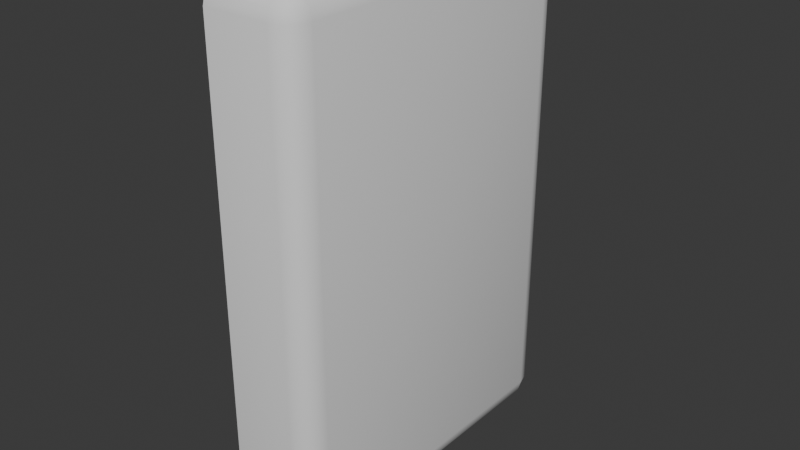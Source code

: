 # Source: lightswitch.blend  (saved by Blender 4.3.34; exported with 4.5.12 LTS)
import bpy
from mathutils import Matrix  # noqa: F401  (used for matrix-valued properties, if any)

bpy.ops.wm.read_factory_settings(use_empty=True)
scene = bpy.context.scene
scene.name = 'Scene'

# ---- collections
col_collection = bpy.data.collections.new('Collection'); scene.collection.children.link(col_collection)

# ---- node groups
ng_smooth_by_angle = bpy.data.node_groups.new('Smooth by Angle', 'GeometryNodeTree')
_s = ng_smooth_by_angle.interface.new_socket(name='Mesh', in_out='OUTPUT', socket_type='NodeSocketGeometry')
_s = ng_smooth_by_angle.interface.new_socket(name='Mesh', in_out='INPUT', socket_type='NodeSocketGeometry')
_s = ng_smooth_by_angle.interface.new_socket(name='Angle', in_out='INPUT', socket_type='NodeSocketFloat')
_s.subtype = 'ANGLE'
_s.default_value = 0.5236
_s.min_value = 0.0
_s.max_value = 3.142
_s.description = 'Maximum face angle for smooth edges'
_s = ng_smooth_by_angle.interface.new_socket(name='Ignore Sharpness', in_out='INPUT', socket_type='NodeSocketBool')
_s.force_non_field = True
ng_smooth_by_angle.description = 'Set the sharpness of mesh edges based on the angle between the neighboring faces'
ng_smooth_by_angle.is_modifier = True
_N = ng_smooth_by_angle.nodes; _L = ng_smooth_by_angle.links
n0 = _N.new('GeometryNodeSetShadeSmooth'); n0.name = 'Set Shade Smooth'; n0.location = (120, -80)
n0.domain = 'EDGE'
n1 = _N.new('GeometryNodeSetShadeSmooth'); n1.name = 'Set Shade Smooth.001'; n1.location = (300, -80)
n2 = _N.new('NodeGroupOutput'); n2.name = 'Group Output'; n2.location = (480, -80)
n3 = _N.new('GeometryNodeInputMeshEdgeAngle'); n3.name = 'Edge Angle'; n3.location = (-440, -240)
n4 = _N.new('NodeGroupInput'); n4.name = 'Group Input'; n4.location = (-80, -80)
n5 = _N.new('GeometryNodeInputEdgeSmooth'); n5.name = 'Is Edge Smooth'; n5.location = (-260, -120)
n6 = _N.new('GeometryNodeInputShadeSmooth'); n6.name = 'Is Shade Smooth'; n6.location = (-440, -397)
n7 = _N.new('FunctionNodeCompare'); n7.name = 'Compare'; n7.location = (-260, -260)
n7.operation = 'LESS_EQUAL'
n7.inputs[6].default_value = (0.0, 0.0, 0.0, 0.0)
n7.inputs[7].default_value = (0.0, 0.0, 0.0, 0.0)
n8 = _N.new('FunctionNodeBooleanMath'); n8.name = 'Boolean Math.001'; n8.location = (-80, -260)
n9 = _N.new('NodeGroupInput'); n9.name = 'Group Input.001'; n9.location = (-440, -329)
n10 = _N.new('NodeGroupInput'); n10.name = 'Group Input.002'; n10.location = (-259, -189)
n11 = _N.new('FunctionNodeBooleanMath'); n11.name = 'Boolean Math'; n11.location = (-80, -149)
n11.operation = 'OR'
n12 = _N.new('FunctionNodeBooleanMath'); n12.name = 'Boolean Math.002'; n12.location = (-260, -380)
n12.operation = 'OR'
n13 = _N.new('NodeGroupInput'); n13.name = 'Group Input.003'; n13.location = (-440, -460)
_L.new(n3.outputs[0], n7.inputs[0])
_L.new(n1.outputs[0], n2.inputs[0])
_L.new(n9.outputs[1], n7.inputs[1])
_L.new(n7.outputs[0], n8.inputs[0])
_L.new(n4.outputs[0], n0.inputs[0])
_L.new(n0.outputs[0], n1.inputs[0])
_L.new(n8.outputs[0], n0.inputs[2])
_L.new(n10.outputs[2], n11.inputs[1])
_L.new(n5.outputs[0], n11.inputs[0])
_L.new(n11.outputs[0], n0.inputs[1])
_L.new(n13.outputs[2], n12.inputs[1])
_L.new(n6.outputs[0], n12.inputs[0])
_L.new(n12.outputs[0], n8.inputs[1])
n2.is_active_output = True

# ---- world
world_world = bpy.data.worlds.new('World'); scene.world = world_world
world_world.use_nodes = True; world_world.node_tree.nodes.clear()
_N = world_world.node_tree.nodes; _L = world_world.node_tree.links
n0 = _N.new('ShaderNodeOutputWorld'); n0.name = 'World Output'; n0.location = (300, 300)
n1 = _N.new('ShaderNodeBackground'); n1.name = 'Background'; n1.location = (10, 300)
n1.inputs[0].default_value = (0.05088, 0.05088, 0.05088, 1.0)
_L.new(n1.outputs[0], n0.inputs[0])
n0.is_active_output = True
world_world.color = (0.05088, 0.05088, 0.05088)
world_world.sun_shadow_jitter_overblur = 0.0

# ---- meshes
me_cube_001 = bpy.data.meshes.new('Cube.001')
me_cube_001.from_pydata([(-0.1747, -0.5816, -1.0), (-0.1747, -0.6711, -0.9105), (-0.1747, -0.6263, -0.988), (-0.1747, -0.6591, -0.9553), (-0.1747, -0.6711, 0.9105), (-0.1747, -0.5816, 1.0), (-0.1747, -0.6591, 0.9553), (-0.1747, -0.6263, 0.988), (-0.1747, 0.6711, -0.9105), (-0.1747, 0.5816, -1.0), (-0.1747, 0.6591, -0.9553), (-0.1747, 0.6263, -0.988), (-0.1747, 0.5816, 1.0), (-0.1747, 0.6711, 0.9105), (-0.1747, 0.6263, 0.988), (-0.1747, 0.6591, 0.9553), (0.08526, -0.5816, -1.0), (0.1747, -0.5816, -0.9105), (0.08526, -0.6711, -0.9105), (0.1299, -0.5816, -0.988), (0.08526, -0.6263, -0.988), (0.1281, -0.6244, -0.9764), (0.1628, -0.6263, -0.9105), (0.1628, -0.5816, -0.9552), (0.1512, -0.6244, -0.9533), (0.08526, -0.6591, -0.9552), (0.1299, -0.6591, -0.9105), (0.1281, -0.6475, -0.9533), (0.08526, -0.5816, 1.0), (0.08526, -0.6711, 0.9105), (0.1747, -0.5816, 0.9105), (0.08526, -0.6263, 0.988), (0.1299, -0.5816, 0.988), (0.1281, -0.6244, 0.9764), (0.1299, -0.6591, 0.9105), (0.08526, -0.6591, 0.9552), (0.1281, -0.6475, 0.9533), (0.1628, -0.5816, 0.9552), (0.1628, -0.6263, 0.9105), (0.1512, -0.6244, 0.9533), (0.08526, 0.5816, -1.0), (0.08526, 0.6711, -0.9105), (0.1747, 0.5816, -0.9105), (0.08526, 0.6263, -0.988), (0.1299, 0.5816, -0.988), (0.1281, 0.6244, -0.9764), (0.1299, 0.6591, -0.9105), (0.08526, 0.6591, -0.9552), (0.1281, 0.6475, -0.9533), (0.1628, 0.5816, -0.9552), (0.1628, 0.6263, -0.9105), (0.1512, 0.6244, -0.9533), (0.08526, 0.5816, 1.0), (0.1747, 0.5816, 0.9105), (0.08526, 0.6711, 0.9105), (0.1299, 0.5816, 0.988), (0.08526, 0.6263, 0.988), (0.1281, 0.6244, 0.9764), (0.1628, 0.6263, 0.9105), (0.1628, 0.5816, 0.9552), (0.1512, 0.6244, 0.9533), (0.08526, 0.6591, 0.9552), (0.1299, 0.6591, 0.9105), (0.1281, 0.6475, 0.9533)], [], [(18, 29, 4, 1), (42, 53, 30, 17), (52, 12, 5, 28), (0, 2, 3, 1, 4, 6, 7, 5, 12, 14, 15, 13, 8, 10, 11, 9), (8, 13, 54, 41), (16, 19, 21, 20), (19, 23, 24, 21), (17, 22, 24, 23), (22, 26, 27, 24), (18, 25, 27, 26), (25, 20, 21, 27), (21, 24, 27), (28, 31, 33, 32), (31, 35, 36, 33), (29, 34, 36, 35), (34, 38, 39, 36), (30, 37, 39, 38), (37, 32, 33, 39), (33, 36, 39), (40, 43, 45, 44), (43, 47, 48, 45), (41, 46, 48, 47), (46, 50, 51, 48), (42, 49, 51, 50), (49, 44, 45, 51), (45, 48, 51), (52, 55, 57, 56), (55, 59, 60, 57), (53, 58, 60, 59), (58, 62, 63, 60), (54, 61, 63, 62), (61, 56, 57, 63), (57, 60, 63), (40, 9, 11, 43), (43, 11, 10, 47), (47, 10, 8, 41), (12, 52, 56, 14), (14, 56, 61, 15), (15, 61, 54, 13), (53, 42, 50, 58), (58, 50, 46, 62), (62, 46, 41, 54), (16, 40, 44, 19), (19, 44, 49, 23), (23, 49, 42, 17), (52, 28, 32, 55), (55, 32, 37, 59), (59, 37, 30, 53), (29, 18, 26, 34), (34, 26, 22, 38), (38, 22, 17, 30), (0, 16, 20, 2), (2, 20, 25, 3), (3, 25, 18, 1), (28, 5, 7, 31), (31, 7, 6, 35), (35, 6, 4, 29), (9, 40, 16, 0)])
me_cube_001.polygons.foreach_set('use_smooth', [True] * 58)
_uv = me_cube_001.uv_layers.new(name='UVMap')
_uv.uv.foreach_set('vector', [0.3862, 0.814, 0.6138, 0.814, 0.6138, 1.0, 0.3862, 1.0, 0.3862, 0.5167, 0.6138, 0.5167, 0.6138, 0.7333, 0.3862, 0.7333, 0.689, 0.5167, 0.875, 0.5167, 0.875, 0.7333, 0.689, 0.7333, 0.375, 0.01667, 0.3765, 0.008334, 0.3806, 0.002233, 0.3862, 0.0, 0.6138, 0.0, 0.6194, 0.002233, 0.6235, 0.008334, 0.625, 0.01667, 0.625, 0.2333, 0.6235, 0.2417, 0.6194, 0.2478, 0.6138, 0.25, 0.3862, 0.25, 0.3806, 0.2478, 0.3765, 0.2417, 0.375, 0.2333, 0.3862, 0.25, 0.6138, 0.25, 0.6138, 0.436, 0.3862, 0.436, 0.311, 0.7333, 0.343, 0.7333, 0.3416, 0.7413, 0.311, 0.7417, 0.343, 0.7333, 0.3806, 0.7333, 0.3808, 0.7413, 0.3416, 0.7413, 0.3862, 0.7333, 0.3862, 0.7417, 0.3808, 0.7413, 0.3806, 0.7333, 0.3862, 0.7417, 0.3862, 0.782, 0.3808, 0.7834, 0.3808, 0.7413, 0.3862, 0.814, 0.375, 0.814, 0.3808, 0.7834, 0.3862, 0.782, 0.311, 0.75, 0.311, 0.7417, 0.3416, 0.7413, 0.3416, 0.7456, 0.3779, 0.7413, 0.3808, 0.7413, 0.3808, 0.7456, 0.689, 0.7333, 0.689, 0.75, 0.6584, 0.7413, 0.657, 0.7333, 0.625, 0.814, 0.6194, 0.814, 0.6192, 0.7834, 0.6221, 0.7834, 0.6138, 0.814, 0.6138, 0.782, 0.6192, 0.7834, 0.6194, 0.814, 0.6138, 0.782, 0.6138, 0.7417, 0.6192, 0.7413, 0.6192, 0.7834, 0.6138, 0.7333, 0.6194, 0.7333, 0.6192, 0.7413, 0.6138, 0.7417, 0.6194, 0.7333, 0.657, 0.7333, 0.6584, 0.7413, 0.6192, 0.7413, 0.6221, 0.7413, 0.6192, 0.7456, 0.6192, 0.7413, 0.311, 0.5167, 0.311, 0.5083, 0.3416, 0.5087, 0.343, 0.5167, 0.311, 0.5083, 0.311, 0.5, 0.3416, 0.5044, 0.3416, 0.5087, 0.3862, 0.436, 0.3862, 0.468, 0.3808, 0.4666, 0.375, 0.436, 0.3862, 0.468, 0.3862, 0.5083, 0.3808, 0.5087, 0.3808, 0.4666, 0.3862, 0.5167, 0.3806, 0.5167, 0.3808, 0.5087, 0.3862, 0.5083, 0.3806, 0.5167, 0.343, 0.5167, 0.3416, 0.5087, 0.3808, 0.5087, 0.3779, 0.5087, 0.3808, 0.5044, 0.3808, 0.5087, 0.689, 0.5167, 0.657, 0.5167, 0.6584, 0.5087, 0.689, 0.5, 0.657, 0.5167, 0.6194, 0.5167, 0.6192, 0.5087, 0.6584, 0.5087, 0.6138, 0.5167, 0.6138, 0.5083, 0.6192, 0.5087, 0.6194, 0.5167, 0.6138, 0.5083, 0.6138, 0.468, 0.6192, 0.4666, 0.6192, 0.5087, 0.6138, 0.436, 0.6194, 0.436, 0.6192, 0.4666, 0.6138, 0.468, 0.6194, 0.436, 0.625, 0.436, 0.6221, 0.4666, 0.6192, 0.4666, 0.6221, 0.5087, 0.6192, 0.5087, 0.6192, 0.5044, 0.311, 0.5167, 0.125, 0.5167, 0.125, 0.5083, 0.311, 0.5083, 0.311, 0.5083, 0.125, 0.5083, 0.125, 0.5, 0.311, 0.5, 0.375, 0.436, 0.375, 0.25, 0.3862, 0.25, 0.3862, 0.436, 0.875, 0.5167, 0.689, 0.5167, 0.689, 0.5, 0.875, 0.5, 0.625, 0.25, 0.625, 0.436, 0.6194, 0.436, 0.6194, 0.25, 0.6194, 0.25, 0.6194, 0.436, 0.6138, 0.436, 0.6138, 0.25, 0.6138, 0.5167, 0.3862, 0.5167, 0.3862, 0.5083, 0.6138, 0.5083, 0.6138, 0.5083, 0.3862, 0.5083, 0.3862, 0.468, 0.6138, 0.468, 0.6138, 0.468, 0.3862, 0.468, 0.3862, 0.436, 0.6138, 0.436, 0.311, 0.7333, 0.311, 0.5167, 0.343, 0.5167, 0.343, 0.7333, 0.343, 0.7333, 0.343, 0.5167, 0.3806, 0.5167, 0.3806, 0.7333, 0.3806, 0.7333, 0.3806, 0.5167, 0.3862, 0.5167, 0.3862, 0.7333, 0.689, 0.5167, 0.689, 0.7333, 0.657, 0.7333, 0.657, 0.5167, 0.657, 0.5167, 0.657, 0.7333, 0.6194, 0.7333, 0.6194, 0.5167, 0.6194, 0.5167, 0.6194, 0.7333, 0.6138, 0.7333, 0.6138, 0.5167, 0.6138, 0.814, 0.3862, 0.814, 0.3862, 0.782, 0.6138, 0.782, 0.6138, 0.782, 0.3862, 0.782, 0.3862, 0.7417, 0.6138, 0.7417, 0.6138, 0.7417, 0.3862, 0.7417, 0.3862, 0.7333, 0.6138, 0.7333, 0.125, 0.7333, 0.311, 0.7333, 0.311, 0.7417, 0.125, 0.7417, 0.125, 0.7417, 0.311, 0.7417, 0.311, 0.75, 0.125, 0.75, 0.375, 1.0, 0.375, 0.814, 0.3862, 0.814, 0.3862, 1.0, 0.689, 0.7333, 0.875, 0.7333, 0.875, 0.75, 0.689, 0.75, 0.625, 0.814, 0.625, 1.0, 0.6194, 1.0, 0.6194, 0.814, 0.6194, 0.814, 0.6194, 1.0, 0.6138, 1.0, 0.6138, 0.814, 0.125, 0.5167, 0.311, 0.5167, 0.311, 0.7333, 0.125, 0.7333])
me_cube_001.update()

# ---- objects
ob_cube = bpy.data.objects.new('Cube', me_cube_001)

# ---- transforms, parenting, visibility, modifiers, constraints
ob_cube.location = (0.0, 0.0, 0.0)
_m = ob_cube.modifiers.new('Smooth by Angle', 'NODES')
_m.node_group = ng_smooth_by_angle
_m.use_pin_to_last = True
_m.show_group_selector = False

# ---- collection membership
col_collection.objects.link(ob_cube)

# ---- scene / render settings (as saved in the file)
scene.frame_start = 1; scene.frame_end = 250; scene.frame_set(1)
scene.render.engine = 'BLENDER_EEVEE_NEXT'
bpy.context.view_layer.update()

# ---- added for rendering (the .blend has no active camera and no usable light): camera, sun
cam_auto = bpy.data.cameras.new('AutoCamera')
cam_auto.lens = 50.0
cam_auto.sensor_width = 36.0
cam_auto.clip_end = 1000.0
ob_auto_camera = bpy.data.objects.new('AutoCamera', cam_auto)
scene.collection.objects.link(ob_auto_camera)
ob_auto_camera.location = (2.25184, -2.7022, 1.80147)
ob_auto_camera.rotation_euler = (1.09748, -7.21219e-08, 0.694738)
scene.camera = ob_auto_camera
light_auto_sun = bpy.data.lights.new('AutoSun', 'SUN')
light_auto_sun.energy = 3.0
light_auto_sun.angle = 0.0523599
ob_auto_sun = bpy.data.objects.new('AutoSun', light_auto_sun)
scene.collection.objects.link(ob_auto_sun)
ob_auto_sun.rotation_euler = (0.872665, 0.174533, 0.523599)
bpy.context.view_layer.update()
